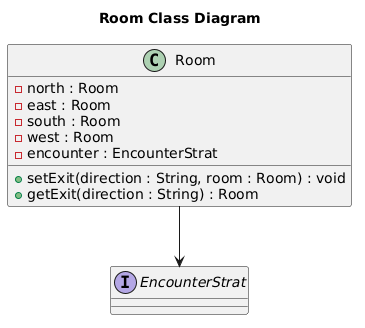

The diagram above was rendered by PlantUML. Its source (embedded in the PNG):
@startuml
title Room Class Diagram

class Room {
  - north : Room
  - east : Room
  - south : Room
  - west : Room
  - encounter : EncounterStrat
  + setExit(direction : String, room : Room) : void
  + getExit(direction : String) : Room
}

interface EncounterStrat

Room --> EncounterStrat
@enduml